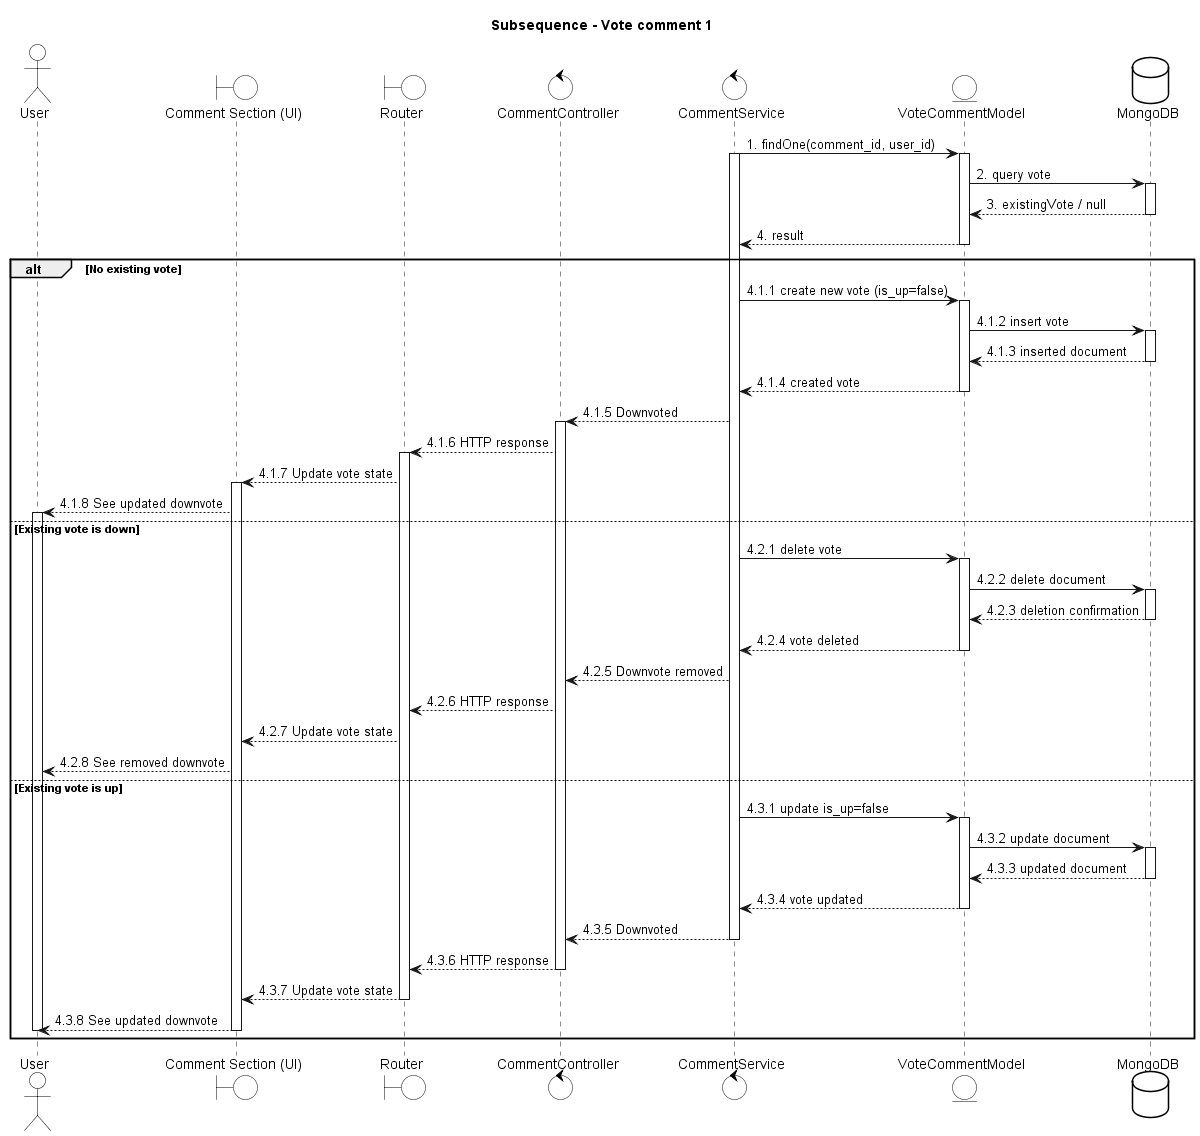

The diagram above was rendered by PlantUML. Its source (embedded in the PNG):
@startuml
skinparam {
    ActorBackgroundColor #FFFFFF
    BoundaryBackgroundColor #FFFFFF
    ControlBackgroundColor #FFFFFF
    EntityBackgroundColor #FFFFFF
    DatabaseBackgroundColor #FFFFFF

    ActorBorderColor black
    BoundaryBorderColor black
    ControlBorderColor black
    EntityBorderColor black
    DatabaseBorderColor black
}

title Subsequence - Vote comment 1

actor User
boundary "Comment Section (UI)" as UI
boundary Router
control CommentController
control CommentService
entity VoteCommentModel
database MongoDB

CommentService -> VoteCommentModel: 1. findOne(comment_id, user_id)
activate VoteCommentModel
activate CommentService
VoteCommentModel -> MongoDB: 2. query vote
activate MongoDB
MongoDB --> VoteCommentModel: 3. existingVote / null
deactivate MongoDB
VoteCommentModel --> CommentService: 4. result
deactivate VoteCommentModel

alt No existing vote
    CommentService -> VoteCommentModel: 4.1.1 create new vote (is_up=false)
    activate VoteCommentModel
    VoteCommentModel -> MongoDB: 4.1.2 insert vote
    activate MongoDB
    MongoDB --> VoteCommentModel: 4.1.3 inserted document
    deactivate MongoDB
    VoteCommentModel --> CommentService: 4.1.4 created vote
    deactivate VoteCommentModel
    CommentService --> CommentController: 4.1.5 Downvoted
    activate CommentController
    CommentController --> Router: 4.1.6 HTTP response
    activate Router
    Router --> UI: 4.1.7 Update vote state
    activate UI
    UI --> User: 4.1.8 See updated downvote
    activate User
else Existing vote is down
    CommentService -> VoteCommentModel: 4.2.1 delete vote
    activate VoteCommentModel
    VoteCommentModel -> MongoDB: 4.2.2 delete document
    activate MongoDB
    MongoDB --> VoteCommentModel: 4.2.3 deletion confirmation
    deactivate MongoDB
    VoteCommentModel --> CommentService: 4.2.4 vote deleted
    deactivate VoteCommentModel
    CommentService --> CommentController: 4.2.5 Downvote removed
    CommentController --> Router: 4.2.6 HTTP response
    Router --> UI: 4.2.7 Update vote state
    UI --> User: 4.2.8 See removed downvote
else Existing vote is up
    CommentService -> VoteCommentModel: 4.3.1 update is_up=false
    activate VoteCommentModel
    VoteCommentModel -> MongoDB: 4.3.2 update document
    activate MongoDB
    MongoDB --> VoteCommentModel: 4.3.3 updated document
    deactivate MongoDB
    VoteCommentModel --> CommentService: 4.3.4 vote updated
    deactivate VoteCommentModel
    CommentService --> CommentController: 4.3.5 Downvoted
    deactivate CommentService
    CommentController --> Router: 4.3.6 HTTP response
    deactivate CommentController
    Router --> UI: 4.3.7 Update vote state
    deactivate Router
    UI --> User: 4.3.8 See updated downvote
    deactivate UI
    deactivate User
end
@enduml